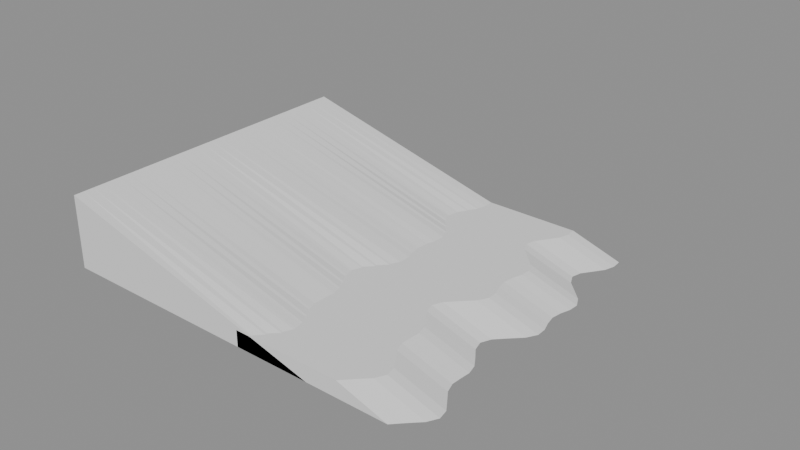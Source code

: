 # Source: curl.blend  (saved by Blender 5.3.31; exported with 4.5.12 LTS)
import bpy
from mathutils import Matrix  # noqa: F401  (used for matrix-valued properties, if any)

bpy.ops.wm.read_factory_settings(use_empty=True)
scene = bpy.context.scene
scene.name = 'Scene'

# ---- meshes
me_cube = bpy.data.meshes.new('Cube')
me_cube.from_pydata([(-10.0, -6.0, -2.5), (-10.0, -6.0, 2.5), (-10.0, 6.0, -2.5), (-10.0, 6.0, 2.5), (10.0, -6.0, -2.5), (10.0, -6.0, 2.5), (10.0, 6.0, -2.5), (10.0, 6.0, 2.5)], [], [(0, 1, 3, 2), (2, 3, 7, 6), (6, 7, 5, 4), (4, 5, 1, 0), (2, 6, 4, 0), (7, 3, 1, 5)])
_uv = me_cube.uv_layers.new(name='UVMap')
_uv.uv.foreach_set('vector', [0.375, 0.0, 0.625, 0.0, 0.625, 0.25, 0.375, 0.25, 0.375, 0.25, 0.625, 0.25, 0.625, 0.5, 0.375, 0.5, 0.375, 0.5, 0.625, 0.5, 0.625, 0.75, 0.375, 0.75, 0.375, 0.75, 0.625, 0.75, 0.625, 1.0, 0.375, 1.0, 0.125, 0.5, 0.375, 0.5, 0.375, 0.75, 0.125, 0.75, 0.625, 0.5, 0.875, 0.5, 0.875, 0.75, 0.625, 0.75])
me_cube.update()
me_beach = bpy.data.meshes.new('Beach')
me_beach.from_pydata([(1.219, -7.0, -0.2), (-11.0, -7.0, 3.0), (-11.0, -7.0, -0.2), (1.638, -6.562, -0.2), (-11.0, -6.562, 3.0), (-11.0, -6.562, -0.2), (2.077, -6.125, -0.2), (-11.0, -6.125, 3.0), (-11.0, -6.125, -0.2), (2.305, -5.688, -0.2), (-11.0, -5.688, 3.0), (-11.0, -5.688, -0.2), (2.219, -5.25, -0.2), (-11.0, -5.25, 3.0), (-11.0, -5.25, -0.2), (1.917, -4.812, -0.2), (-11.0, -4.812, 3.0), (-11.0, -4.812, -0.2), (1.61, -4.375, -0.2), (-11.0, -4.375, 3.0), (-11.0, -4.375, -0.2), (1.465, -3.938, -0.2), (-11.0, -3.938, 3.0), (-11.0, -3.938, -0.2), (1.485, -3.5, -0.2), (-11.0, -3.5, 3.0), (-11.0, -3.5, -0.2), (1.519, -3.062, -0.2), (-11.0, -3.062, 3.0), (-11.0, -3.062, -0.2), (1.408, -2.625, -0.2), (-11.0, -2.625, 3.0), (-11.0, -2.625, -0.2), (1.124, -2.188, -0.2), (-11.0, -2.188, 3.0), (-11.0, -2.188, -0.2), (0.8151, -1.75, -0.2), (-11.0, -1.75, 3.0), (-11.0, -1.75, -0.2), (0.6963, -1.312, -0.2), (-11.0, -1.312, 3.0), (-11.0, -1.312, -0.2), (0.8874, -0.875, -0.2), (-11.0, -0.875, 3.0), (-11.0, -0.875, -0.2), (1.313, -0.4375, -0.2), (-11.0, -0.4375, 3.0), (-11.0, -0.4375, -0.2), (1.752, 0.0, -0.2), (-11.0, 0.0, 3.0), (-11.0, 0.0, -0.2), (1.993, 0.4375, -0.2), (-11.0, 0.4375, 3.0), (-11.0, 0.4375, -0.2), (1.98, 0.875, -0.2), (-11.0, 0.875, 3.0), (-11.0, 0.875, -0.2), (1.836, 1.312, -0.2), (-11.0, 1.312, 3.0), (-11.0, 1.312, -0.2), (1.75, 1.75, -0.2), (-11.0, 1.75, 3.0), (-11.0, 1.75, -0.2), (1.816, 2.188, -0.2), (-11.0, 2.188, 3.0), (-11.0, 2.188, -0.2), (1.955, 2.625, -0.2), (-11.0, 2.625, 3.0), (-11.0, 2.625, -0.2), (1.98, 3.062, -0.2), (-11.0, 3.062, 3.0), (-11.0, 3.062, -0.2), (1.759, 3.5, -0.2), (-11.0, 3.5, 3.0), (-11.0, 3.5, -0.2), (1.331, 3.938, -0.2), (-11.0, 3.938, 3.0), (-11.0, 3.938, -0.2), (0.8998, 4.375, -0.2), (-11.0, 4.375, 3.0), (-11.0, 4.375, -0.2), (0.6913, 4.812, -0.2), (-11.0, 4.812, 3.0), (-11.0, 4.812, -0.2), (0.7955, 5.25, -0.2), (-11.0, 5.25, 3.0), (-11.0, 5.25, -0.2), (1.105, 5.688, -0.2), (-11.0, 5.688, 3.0), (-11.0, 5.688, -0.2), (1.406, 6.125, -0.2), (-11.0, 6.125, 3.0), (-11.0, 6.125, -0.2), (1.537, 6.562, -0.2), (-11.0, 6.562, 3.0), (-11.0, 6.562, -0.2), (1.512, 7.0, -0.2), (-11.0, 7.0, 3.0), (-11.0, 7.0, -0.2)], [], [(0, 3, 4, 1), (1, 4, 5, 2), (2, 5, 3, 0), (3, 6, 7, 4), (4, 7, 8, 5), (5, 8, 6, 3), (6, 9, 10, 7), (7, 10, 11, 8), (8, 11, 9, 6), (9, 12, 13, 10), (10, 13, 14, 11), (11, 14, 12, 9), (12, 15, 16, 13), (13, 16, 17, 14), (14, 17, 15, 12), (15, 18, 19, 16), (16, 19, 20, 17), (17, 20, 18, 15), (18, 21, 22, 19), (19, 22, 23, 20), (20, 23, 21, 18), (21, 24, 25, 22), (22, 25, 26, 23), (23, 26, 24, 21), (24, 27, 28, 25), (25, 28, 29, 26), (26, 29, 27, 24), (27, 30, 31, 28), (28, 31, 32, 29), (29, 32, 30, 27), (30, 33, 34, 31), (31, 34, 35, 32), (32, 35, 33, 30), (33, 36, 37, 34), (34, 37, 38, 35), (35, 38, 36, 33), (36, 39, 40, 37), (37, 40, 41, 38), (38, 41, 39, 36), (39, 42, 43, 40), (40, 43, 44, 41), (41, 44, 42, 39), (42, 45, 46, 43), (43, 46, 47, 44), (44, 47, 45, 42), (45, 48, 49, 46), (46, 49, 50, 47), (47, 50, 48, 45), (48, 51, 52, 49), (49, 52, 53, 50), (50, 53, 51, 48), (51, 54, 55, 52), (52, 55, 56, 53), (53, 56, 54, 51), (54, 57, 58, 55), (55, 58, 59, 56), (56, 59, 57, 54), (57, 60, 61, 58), (58, 61, 62, 59), (59, 62, 60, 57), (60, 63, 64, 61), (61, 64, 65, 62), (62, 65, 63, 60), (63, 66, 67, 64), (64, 67, 68, 65), (65, 68, 66, 63), (66, 69, 70, 67), (67, 70, 71, 68), (68, 71, 69, 66), (69, 72, 73, 70), (70, 73, 74, 71), (71, 74, 72, 69), (72, 75, 76, 73), (73, 76, 77, 74), (74, 77, 75, 72), (75, 78, 79, 76), (76, 79, 80, 77), (77, 80, 78, 75), (78, 81, 82, 79), (79, 82, 83, 80), (80, 83, 81, 78), (81, 84, 85, 82), (82, 85, 86, 83), (83, 86, 84, 81), (84, 87, 88, 85), (85, 88, 89, 86), (86, 89, 87, 84), (87, 90, 91, 88), (88, 91, 92, 89), (89, 92, 90, 87), (90, 93, 94, 91), (91, 94, 95, 92), (92, 95, 93, 90), (93, 96, 97, 94), (94, 97, 98, 95), (95, 98, 96, 93), (0, 1, 2), (98, 97, 96)])
me_beach.update()
me_bar = bpy.data.meshes.new('Bar')
me_bar.from_pydata([(4.819, -7.0, -0.2), (2.619, -7.0, 0.5), (-2.115, -7.0, 0.5), (-2.115, -7.0, -0.2), (5.238, -6.562, -0.2), (3.038, -6.562, 0.5), (-1.696, -6.562, 0.5), (-1.696, -6.562, -0.2), (5.677, -6.125, -0.2), (3.477, -6.125, 0.5), (-1.257, -6.125, 0.5), (-1.257, -6.125, -0.2), (5.905, -5.688, -0.2), (3.705, -5.688, 0.5), (-1.03, -5.688, 0.5), (-1.03, -5.688, -0.2), (5.819, -5.25, -0.2), (3.619, -5.25, 0.5), (-1.115, -5.25, 0.5), (-1.115, -5.25, -0.2), (5.517, -4.812, -0.2), (3.317, -4.812, 0.5), (-1.418, -4.812, 0.5), (-1.418, -4.812, -0.2), (5.21, -4.375, -0.2), (3.01, -4.375, 0.5), (-1.725, -4.375, 0.5), (-1.725, -4.375, -0.2), (5.065, -3.938, -0.2), (2.865, -3.938, 0.5), (-1.869, -3.938, 0.5), (-1.869, -3.938, -0.2), (5.085, -3.5, -0.2), (2.885, -3.5, 0.5), (-1.85, -3.5, 0.5), (-1.85, -3.5, -0.2), (5.119, -3.062, -0.2), (2.919, -3.062, 0.5), (-1.815, -3.062, 0.5), (-1.815, -3.062, -0.2), (5.008, -2.625, -0.2), (2.808, -2.625, 0.5), (-1.927, -2.625, 0.5), (-1.927, -2.625, -0.2), (4.724, -2.188, -0.2), (2.524, -2.188, 0.5), (-2.21, -2.188, 0.5), (-2.21, -2.188, -0.2), (4.415, -1.75, -0.2), (2.215, -1.75, 0.5), (-2.519, -1.75, 0.5), (-2.519, -1.75, -0.2), (4.296, -1.312, -0.2), (2.096, -1.312, 0.5), (-2.638, -1.312, 0.5), (-2.638, -1.312, -0.2), (4.487, -0.875, -0.2), (2.287, -0.875, 0.5), (-2.447, -0.875, 0.5), (-2.447, -0.875, -0.2), (4.913, -0.4375, -0.2), (2.713, -0.4375, 0.5), (-2.021, -0.4375, 0.5), (-2.021, -0.4375, -0.2), (5.352, 0.0, -0.2), (3.152, 0.0, 0.5), (-1.582, 0.0, 0.5), (-1.582, 0.0, -0.2), (5.593, 0.4375, -0.2), (3.393, 0.4375, 0.5), (-1.341, 0.4375, 0.5), (-1.341, 0.4375, -0.2), (5.58, 0.875, -0.2), (3.38, 0.875, 0.5), (-1.355, 0.875, 0.5), (-1.355, 0.875, -0.2), (5.436, 1.312, -0.2), (3.236, 1.312, 0.5), (-1.499, 1.312, 0.5), (-1.499, 1.312, -0.2), (5.35, 1.75, -0.2), (3.15, 1.75, 0.5), (-1.584, 1.75, 0.5), (-1.584, 1.75, -0.2), (5.416, 2.188, -0.2), (3.216, 2.188, 0.5), (-1.518, 2.188, 0.5), (-1.518, 2.188, -0.2), (5.555, 2.625, -0.2), (3.355, 2.625, 0.5), (-1.38, 2.625, 0.5), (-1.38, 2.625, -0.2), (5.58, 3.062, -0.2), (3.38, 3.062, 0.5), (-1.354, 3.062, 0.5), (-1.354, 3.062, -0.2), (5.359, 3.5, -0.2), (3.159, 3.5, 0.5), (-1.575, 3.5, 0.5), (-1.575, 3.5, -0.2), (4.931, 3.938, -0.2), (2.731, 3.938, 0.5), (-2.003, 3.938, 0.5), (-2.003, 3.938, -0.2), (4.5, 4.375, -0.2), (2.3, 4.375, 0.5), (-2.435, 4.375, 0.5), (-2.435, 4.375, -0.2), (4.291, 4.812, -0.2), (2.091, 4.812, 0.5), (-2.643, 4.812, 0.5), (-2.643, 4.812, -0.2), (4.395, 5.25, -0.2), (2.195, 5.25, 0.5), (-2.539, 5.25, 0.5), (-2.539, 5.25, -0.2), (4.705, 5.688, -0.2), (2.505, 5.688, 0.5), (-2.229, 5.688, 0.5), (-2.229, 5.688, -0.2), (5.006, 6.125, -0.2), (2.806, 6.125, 0.5), (-1.929, 6.125, 0.5), (-1.929, 6.125, -0.2), (5.137, 6.562, -0.2), (2.937, 6.562, 0.5), (-1.797, 6.562, 0.5), (-1.797, 6.562, -0.2), (5.112, 7.0, -0.2), (2.912, 7.0, 0.5), (-1.823, 7.0, 0.5), (-1.823, 7.0, -0.2)], [], [(0, 4, 5, 1), (1, 5, 6, 2), (2, 6, 7, 3), (3, 7, 4, 0), (4, 8, 9, 5), (5, 9, 10, 6), (6, 10, 11, 7), (7, 11, 8, 4), (8, 12, 13, 9), (9, 13, 14, 10), (10, 14, 15, 11), (11, 15, 12, 8), (12, 16, 17, 13), (13, 17, 18, 14), (14, 18, 19, 15), (15, 19, 16, 12), (16, 20, 21, 17), (17, 21, 22, 18), (18, 22, 23, 19), (19, 23, 20, 16), (20, 24, 25, 21), (21, 25, 26, 22), (22, 26, 27, 23), (23, 27, 24, 20), (24, 28, 29, 25), (25, 29, 30, 26), (26, 30, 31, 27), (27, 31, 28, 24), (28, 32, 33, 29), (29, 33, 34, 30), (30, 34, 35, 31), (31, 35, 32, 28), (32, 36, 37, 33), (33, 37, 38, 34), (34, 38, 39, 35), (35, 39, 36, 32), (36, 40, 41, 37), (37, 41, 42, 38), (38, 42, 43, 39), (39, 43, 40, 36), (40, 44, 45, 41), (41, 45, 46, 42), (42, 46, 47, 43), (43, 47, 44, 40), (44, 48, 49, 45), (45, 49, 50, 46), (46, 50, 51, 47), (47, 51, 48, 44), (48, 52, 53, 49), (49, 53, 54, 50), (50, 54, 55, 51), (51, 55, 52, 48), (52, 56, 57, 53), (53, 57, 58, 54), (54, 58, 59, 55), (55, 59, 56, 52), (56, 60, 61, 57), (57, 61, 62, 58), (58, 62, 63, 59), (59, 63, 60, 56), (60, 64, 65, 61), (61, 65, 66, 62), (62, 66, 67, 63), (63, 67, 64, 60), (64, 68, 69, 65), (65, 69, 70, 66), (66, 70, 71, 67), (67, 71, 68, 64), (68, 72, 73, 69), (69, 73, 74, 70), (70, 74, 75, 71), (71, 75, 72, 68), (72, 76, 77, 73), (73, 77, 78, 74), (74, 78, 79, 75), (75, 79, 76, 72), (76, 80, 81, 77), (77, 81, 82, 78), (78, 82, 83, 79), (79, 83, 80, 76), (80, 84, 85, 81), (81, 85, 86, 82), (82, 86, 87, 83), (83, 87, 84, 80), (84, 88, 89, 85), (85, 89, 90, 86), (86, 90, 91, 87), (87, 91, 88, 84), (88, 92, 93, 89), (89, 93, 94, 90), (90, 94, 95, 91), (91, 95, 92, 88), (92, 96, 97, 93), (93, 97, 98, 94), (94, 98, 99, 95), (95, 99, 96, 92), (96, 100, 101, 97), (97, 101, 102, 98), (98, 102, 103, 99), (99, 103, 100, 96), (100, 104, 105, 101), (101, 105, 106, 102), (102, 106, 107, 103), (103, 107, 104, 100), (104, 108, 109, 105), (105, 109, 110, 106), (106, 110, 111, 107), (107, 111, 108, 104), (108, 112, 113, 109), (109, 113, 114, 110), (110, 114, 115, 111), (111, 115, 112, 108), (112, 116, 117, 113), (113, 117, 118, 114), (114, 118, 119, 115), (115, 119, 116, 112), (116, 120, 121, 117), (117, 121, 122, 118), (118, 122, 123, 119), (119, 123, 120, 116), (120, 124, 125, 121), (121, 125, 126, 122), (122, 126, 127, 123), (123, 127, 124, 120), (124, 128, 129, 125), (125, 129, 130, 126), (126, 130, 131, 127), (127, 131, 128, 124), (0, 1, 2, 3), (131, 130, 129, 128)])
me_bar.update()
me_cube_001 = bpy.data.meshes.new('Cube.001')
me_cube_001.from_pydata([(9.95, -5.95, -0.49), (9.95, -5.95, 0.49), (9.95, 5.95, -0.49), (9.95, 5.95, 0.49), (-3.367, 5.95, 0.49), (-2.821, -5.95, 0.49), (3.705, -5.688, -0.01), (3.619, -5.25, -0.01), (3.317, -4.812, -0.01), (3.01, -4.375, -0.01), (2.865, -3.938, -0.01), (2.885, -3.5, -0.01), (2.919, -3.062, -0.01), (2.808, -2.625, -0.01), (2.524, -2.188, -0.01), (2.215, -1.75, -0.01), (2.096, -1.312, -0.01), (2.287, -0.875, -0.01), (2.713, -0.4375, -0.01), (-3.693, 4.812, 0.49), (-3.693, 4.977, 0.49), (-3.69, -1.312, 0.49), (-3.616, -1.75, 0.49), (3.152, 0.0, -0.01), (-3.616, -1.586, 0.49), (-3.69, -1.148, 0.49), (-3.628, 5.25, 0.49), (-3.628, 5.414, 0.49), (3.393, 0.4375, -0.01), (-3.422, -2.023, 0.49), (-3.304, -0.4375, 0.49), (-3.57, -0.875, 0.49), (3.38, 0.875, -0.01), (-3.57, -0.7109, 0.49), (-3.304, -0.2734, 0.49), (-3.434, 5.852, 0.49), (-3.434, 5.688, 0.49), (3.236, 1.312, -0.01), (-3.563, 4.375, 0.49), (-3.563, 4.539, 0.49), (-2.99, 2.188, 0.49), (-2.99, 2.352, 0.49), (-3.031, 1.914, 0.49), (3.15, 1.75, -0.01), (-3.025, 3.5, 0.49), (-3.293, 3.938, 0.49), (-3.025, 3.664, 0.49), (-3.293, 4.102, 0.49), (3.216, 2.188, -0.01), (-2.879, 0.6016, 0.49), (-2.879, 0.4375, 0.49), (-2.888, 1.039, 0.49), (3.355, 2.625, -0.01), (-2.887, 3.227, 0.49), (-2.887, 3.062, 0.49), (-2.888, 0.875, 0.49), (-2.978, 1.312, 0.49), (3.38, 3.062, -0.01), (-2.978, 1.477, 0.49), (-2.903, 2.625, 0.49), (-2.903, 2.789, 0.49), (-3.03, 0.1641, 0.49), (-3.03, 0.0, 0.49), (3.159, 3.5, -0.01), (-3.031, 1.75, 0.49), (-3.245, -2.625, 0.49), (-3.245, -2.461, 0.49), (-3.422, -2.188, 0.49), (2.731, 3.938, -0.01), (-3.176, -3.062, 0.49), (-3.197, -3.336, 0.49), (-3.197, -3.5, 0.49), (-3.209, -3.938, 0.49), (2.3, 4.375, -0.01), (-3.209, -3.773, 0.49), (-3.176, -2.898, 0.49), (-2.927, -4.812, 0.49), (2.091, 4.812, -0.01), (-3.119, -4.375, 0.49), (-2.927, -4.648, 0.49), (-3.119, -4.211, 0.49), (-2.684, -5.523, 0.49), (2.195, 5.25, -0.01), (-2.684, -5.688, 0.49), (-2.738, -5.086, 0.49), (-2.738, -5.25, 0.49), (2.505, 5.688, -0.01), (-1.428, 5.95, -0.01), (4.194, 5.95, -0.49), (2.685, 5.95, -0.01), (5.077, -5.95, -0.49), (3.568, -5.95, -0.01), (-0.7421, -5.95, -0.01), (4.428, -3.062, -0.49), (4.374, -3.938, -0.49), (4.393, -3.5, -0.49), (4.033, -2.188, -0.49), (4.316, -2.625, -0.49), (4.518, -4.375, -0.49), (5.213, -5.688, -0.49), (5.128, -5.25, -0.49), (4.825, -4.812, -0.49), (3.6, 4.812, -0.49), (3.704, 5.25, -0.49), (4.014, 5.688, -0.49), (3.808, 4.375, -0.49), (3.605, -1.312, -0.49), (3.724, -1.75, -0.49), (3.796, -0.875, -0.49), (4.661, 0.0, -0.49), (4.222, -0.4375, -0.49), (4.24, 3.938, -0.49), (4.725, 2.188, -0.49), (4.863, 2.625, -0.49), (4.888, 0.875, -0.49), (4.902, 0.4375, -0.49), (4.889, 3.062, -0.49), (4.744, 1.312, -0.49), (4.668, 3.5, -0.49), (4.659, 1.75, -0.49), (-0.6056, -5.688, -0.01), (-0.6723, -5.25, -0.01), (-0.6056, -5.607, -0.01), (-0.9089, -4.812, -0.01), (-0.8162, -4.946, -0.01), (-0.6723, -5.17, -0.01), (-1.149, -4.375, -0.01), (-1.055, -4.509, -0.01), (-0.9089, -4.732, -0.01), (-1.262, -3.938, -0.01), (-1.217, -4.071, -0.01), (-1.149, -4.295, -0.01), (-1.262, -3.922, -0.01), (-1.256, -3.708, -0.01), (-1.246, -3.5, -0.01), (-1.246, -3.485, -0.01), (-1.236, -3.27, -0.01), (-1.22, -3.062, -0.01), (-1.307, -2.625, -0.01), (-1.272, -2.759, -0.01), (-1.22, -2.982, -0.01), (-1.528, -2.188, -0.01), (-1.441, -2.321, -0.01), (-1.307, -2.545, -0.01), (-1.769, -1.75, -0.01), (-1.675, -1.884, -0.01), (-1.528, -2.107, -0.01), (-1.862, -1.312, -0.01), (-1.826, -1.446, -0.01), (-1.769, -1.67, -0.01), (-1.862, -1.297, -0.01), (-1.804, -1.083, -0.01), (-1.713, -0.875, -0.01), (-1.713, -0.8597, -0.01), (-1.583, -0.6454, -0.01), (-1.38, -0.4375, -0.01), (-1.38, -0.4222, -0.01), (-1.246, -0.2079, -0.01), (-1.037, 0.0, -0.01), (-1.037, 0.01535, -0.01), (-0.9635, 0.2296, -0.01), (-0.8492, 0.4375, -0.01), (-0.8597, 0.875, -0.01), (-0.8492, 0.5179, -0.01), (-0.972, 1.312, -0.01), (-0.928, 1.179, -0.01), (-0.8597, 0.9554, -0.01), (-1.039, 1.75, -0.01), (-0.972, 1.393, -0.01), (-1.039, 1.765, -0.01), (-1.019, 1.98, -0.01), (-0.9874, 2.188, -0.01), (-0.9874, 2.203, -0.01), (-0.945, 2.417, -0.01), (-0.8792, 2.625, -0.01), (-0.8792, 2.64, -0.01), (-0.8713, 2.855, -0.01), (-0.8591, 3.062, -0.01), (-1.032, 3.5, -0.01), (-0.9642, 3.366, -0.01), (-0.8591, 3.143, -0.01), (-1.366, 3.938, -0.01), (-1.235, 3.804, -0.01), (-1.032, 3.58, -0.01), (-1.703, 4.375, -0.01), (-1.571, 4.241, -0.01), (-1.366, 4.018, -0.01), (-1.866, 4.812, -0.01), (-1.802, 4.679, -0.01), (-1.703, 4.455, -0.01), (-1.866, 4.828, -0.01), (-1.834, 5.042, -0.01), (-1.785, 5.25, -0.01), (-1.785, 5.265, -0.01), (-1.69, 5.48, -0.01), (-1.543, 5.688, -0.01), (-1.51, 5.831, -0.01), (-1.543, 5.703, -0.01)], [], [(4, 3, 2, 88, 89, 87), (2, 3, 1, 0), (90, 0, 1, 5, 92, 91), (105, 102, 103, 104, 88, 2, 0, 90, 99, 100, 101, 98, 94, 95, 93, 97, 96, 107, 106, 108, 110, 109, 115, 114, 117, 119, 112, 113, 116, 118, 111), (51, 55, 49, 50, 61, 62, 34, 30, 33, 31, 25, 21, 24, 22, 29, 67, 66, 65, 75, 69, 70, 71, 74, 72, 80, 78, 79, 76, 84, 85, 81, 83, 5, 1, 3, 4, 35, 36, 27, 26, 20, 19, 39, 38, 47, 45, 46, 44, 53, 54, 60, 59, 41, 40, 42, 64, 58, 56), (83, 120, 92, 5), (120, 83, 81, 85, 121, 122), (121, 85, 84, 76, 123, 124, 125), (123, 76, 79, 78, 126, 127, 128), (126, 78, 80, 72, 129, 130, 131), (72, 74, 71, 134, 133, 132, 129), (71, 70, 69, 137, 136, 135, 134), (137, 69, 75, 65, 138, 139, 140), (138, 65, 66, 67, 141, 142, 143), (141, 67, 29, 22, 144, 145, 146), (144, 22, 24, 21, 147, 148, 149), (21, 25, 31, 152, 151, 150, 147), (31, 33, 30, 155, 154, 153, 152), (30, 34, 62, 158, 157, 156, 155), (62, 61, 50, 161, 160, 159, 158), (161, 50, 49, 55, 162, 163), (162, 55, 51, 56, 164, 165, 166), (164, 56, 58, 64, 167, 168), (64, 42, 40, 171, 170, 169, 167), (40, 41, 59, 174, 173, 172, 171), (59, 60, 54, 177, 176, 175, 174), (177, 54, 53, 44, 178, 179, 180), (178, 44, 46, 45, 181, 182, 183), (181, 45, 47, 38, 184, 185, 186), (184, 38, 39, 19, 187, 188, 189), (19, 20, 26, 192, 191, 190, 187), (26, 27, 36, 195, 194, 193, 192), (36, 35, 4, 87, 196, 197, 195), (91, 6, 99, 90), (92, 120, 6, 91), (99, 6, 7, 100), (121, 7, 6, 120, 122), (100, 7, 8, 101), (123, 8, 7, 121, 125, 124), (101, 8, 9, 98), (126, 9, 8, 123, 128, 127), (98, 9, 10, 94), (129, 10, 9, 126, 131, 130), (94, 10, 11, 95), (11, 10, 129, 132, 133, 134), (95, 11, 12, 93), (137, 12, 11, 134, 135, 136), (93, 12, 13, 97), (138, 13, 12, 137, 140, 139), (97, 13, 14, 96), (141, 14, 13, 138, 143, 142), (96, 14, 15, 107), (144, 15, 14, 141, 146, 145), (107, 15, 16, 106), (147, 16, 15, 144, 149, 148), (17, 108, 106, 16), (152, 17, 16, 147, 150, 151), (18, 110, 108, 17), (155, 18, 17, 152, 153, 154), (23, 109, 110, 18), (158, 23, 18, 155, 156, 157), (28, 115, 109, 23), (161, 28, 23, 158, 159, 160), (115, 28, 32, 114), (162, 32, 28, 161, 163), (114, 32, 37, 117), (164, 37, 32, 162, 166, 165), (117, 37, 43, 119), (167, 43, 37, 164, 168), (48, 112, 119, 43), (171, 48, 43, 167, 169, 170), (52, 113, 112, 48), (174, 52, 48, 171, 172, 173), (113, 52, 57, 116), (177, 57, 52, 174, 175, 176), (116, 57, 63, 118), (178, 63, 57, 177, 180, 179), (118, 63, 68, 111), (181, 68, 63, 178, 183, 182), (111, 68, 73, 105), (184, 73, 68, 181, 186, 185), (105, 73, 77, 102), (187, 77, 73, 184, 189, 188), (82, 103, 102, 77), (192, 82, 77, 187, 190, 191), (86, 104, 103, 82), (195, 86, 82, 192, 193, 194), (88, 104, 86, 89), (87, 89, 86, 195, 197, 196)])
_uv = me_cube_001.uv_layers.new(name='UVMap')
_uv.uv.foreach_set('vector', [0.625, 0.3327, 0.625, 0.5, 0.375, 0.5, 0.375, 0.4277, 0.4974, 0.4087, 0.4974, 0.3571, 0.375, 0.5, 0.625, 0.5, 0.625, 0.75, 0.375, 0.75, 0.375, 0.8112, 0.375, 0.75, 0.625, 0.75, 0.625, 0.9104, 0.4974, 0.8843, 0.4974, 0.8302, 0.2978, 0.5331, 0.2952, 0.5239, 0.2965, 0.5147, 0.3004, 0.5055, 0.3027, 0.5, 0.375, 0.5, 0.375, 0.75, 0.3138, 0.75, 0.3155, 0.7445, 0.3144, 0.7353, 0.3106, 0.7261, 0.3068, 0.7169, 0.3049, 0.7077, 0.3052, 0.6985, 0.3056, 0.6893, 0.3042, 0.6801, 0.3007, 0.671, 0.2968, 0.6618, 0.2953, 0.6526, 0.2977, 0.6434, 0.303, 0.6342, 0.3086, 0.625, 0.3116, 0.6158, 0.3114, 0.6066, 0.3096, 0.5974, 0.3085, 0.5882, 0.3094, 0.579, 0.3111, 0.5699, 0.3114, 0.5607, 0.3086, 0.5515, 0.3033, 0.5423, 0.7863, 0.6032, 0.7863, 0.6066, 0.7862, 0.6124, 0.7862, 0.6158, 0.7881, 0.6216, 0.7881, 0.625, 0.7915, 0.6307, 0.7915, 0.6342, 0.7949, 0.6399, 0.7949, 0.6434, 0.7964, 0.6491, 0.7964, 0.6526, 0.7954, 0.6583, 0.7954, 0.6618, 0.793, 0.6675, 0.793, 0.671, 0.7908, 0.6767, 0.7908, 0.6801, 0.7899, 0.6859, 0.7899, 0.6893, 0.7902, 0.6951, 0.7902, 0.6985, 0.7903, 0.7043, 0.7903, 0.7077, 0.7892, 0.7135, 0.7892, 0.7169, 0.7868, 0.7227, 0.7868, 0.7261, 0.7844, 0.7318, 0.7844, 0.7353, 0.7837, 0.741, 0.7837, 0.7445, 0.7854, 0.75, 0.625, 0.75, 0.625, 0.5, 0.7923, 0.5, 0.7931, 0.5021, 0.7931, 0.5055, 0.7956, 0.5113, 0.7956, 0.5147, 0.7964, 0.5205, 0.7964, 0.5239, 0.7948, 0.5296, 0.7948, 0.5331, 0.7914, 0.5388, 0.7914, 0.5423, 0.788, 0.548, 0.788, 0.5515, 0.7863, 0.5572, 0.7863, 0.5607, 0.7865, 0.5664, 0.7865, 0.5699, 0.7876, 0.5756, 0.7876, 0.579, 0.7881, 0.5848, 0.7881, 0.5882, 0.7874, 0.594, 0.7874, 0.5974, 0.0, 0.0, 0.0, 0.0, 0.0, 0.0, 0.0, 0.0, 0.0, 0.0, 0.0, 0.0, 0.0, 0.0, 0.0, 0.0, 0.0, 0.0, 0.0, 0.0, 0.0, 0.0, 0.0, 0.0, 0.0, 0.0, 0.0, 0.0, 0.0, 0.0, 0.0, 0.0, 0.0, 0.0, 0.0, 0.0, 0.0, 0.0, 0.0, 0.0, 0.0, 0.0, 0.0, 0.0, 0.0, 0.0, 0.0, 0.0, 0.0, 0.0, 0.0, 0.0, 0.0, 0.0, 0.0, 0.0, 0.0, 0.0, 0.0, 0.0, 0.0, 0.0, 0.0, 0.0, 0.0, 0.0, 0.0, 0.0, 0.0, 0.0, 0.0, 0.0, 0.0, 0.0, 0.0, 0.0, 0.0, 0.0, 0.0, 0.0, 0.0, 0.0, 0.0, 0.0, 0.0, 0.0, 0.0, 0.0, 0.0, 0.0, 0.0, 0.0, 0.0, 0.0, 0.0, 0.0, 0.0, 0.0, 0.0, 0.0, 0.0, 0.0, 0.0, 0.0, 0.0, 0.0, 0.0, 0.0, 0.0, 0.0, 0.0, 0.0, 0.0, 0.0, 0.0, 0.0, 0.0, 0.0, 0.0, 0.0, 0.0, 0.0, 0.0, 0.0, 0.0, 0.0, 0.0, 0.0, 0.0, 0.0, 0.0, 0.0, 0.0, 0.0, 0.0, 0.0, 0.0, 0.0, 0.0, 0.0, 0.0, 0.0, 0.0, 0.0, 0.0, 0.0, 0.0, 0.0, 0.0, 0.0, 0.0, 0.0, 0.0, 0.0, 0.0, 0.0, 0.0, 0.0, 0.0, 0.0, 0.0, 0.0, 0.0, 0.0, 0.0, 0.0, 0.0, 0.0, 0.0, 0.0, 0.0, 0.0, 0.0, 0.0, 0.0, 0.0, 0.0, 0.0, 0.0, 0.0, 0.0, 0.0, 0.0, 0.0, 0.0, 0.0, 0.0, 0.0, 0.0, 0.0, 0.0, 0.0, 0.0, 0.0, 0.0, 0.0, 0.0, 0.0, 0.0, 0.0, 0.0, 0.0, 0.0, 0.0, 0.0, 0.0, 0.0, 0.0, 0.0, 0.0, 0.0, 0.0, 0.0, 0.0, 0.0, 0.0, 0.0, 0.0, 0.0, 0.0, 0.0, 0.0, 0.0, 0.0, 0.0, 0.0, 0.0, 0.0, 0.0, 0.0, 0.0, 0.0, 0.0, 0.0, 0.0, 0.0, 0.0, 0.0, 0.0, 0.0, 0.0, 0.0, 0.0, 0.0, 0.0, 0.0, 0.0, 0.0, 0.0, 0.0, 0.0, 0.0, 0.0, 0.0, 0.0, 0.0, 0.0, 0.0, 0.0, 0.0, 0.0, 0.0, 0.0, 0.0, 0.0, 0.0, 0.0, 0.0, 0.0, 0.0, 0.0, 0.0, 0.0, 0.0, 0.0, 0.0, 0.0, 0.0, 0.0, 0.0, 0.0, 0.0, 0.0, 0.0, 0.0, 0.0, 0.0, 0.0, 0.0, 0.0, 0.0, 0.0, 0.0, 0.0, 0.0, 0.0, 0.0, 0.0, 0.0, 0.0, 0.0, 0.0, 0.0, 0.0, 0.0, 0.0, 0.0, 0.0, 0.0, 0.0, 0.0, 0.0, 0.0, 0.0, 0.0, 0.0, 0.0, 0.0, 0.0, 0.0, 0.0, 0.0, 0.0, 0.0, 0.0, 0.0, 0.0, 0.0, 0.0, 0.0, 0.0, 0.0, 0.0, 0.0, 0.0, 0.0, 0.0, 0.0, 0.0, 0.0, 0.0, 0.0, 0.0, 0.0, 0.0, 0.0, 0.0, 0.0, 0.0, 0.0, 0.0, 0.0, 0.0, 0.0, 0.0, 0.0, 0.0, 0.0, 0.0, 0.0, 0.0, 0.0, 0.0, 0.0, 0.0, 0.0, 0.0, 0.0, 0.0, 0.0, 0.0, 0.0, 0.0, 0.0, 0.0, 0.0, 0.0, 0.0, 0.0, 0.0, 0.0, 0.0, 0.0, 0.0, 0.0, 0.0, 0.0, 0.0, 0.0, 0.0, 0.0, 0.0, 0.0, 0.0, 0.0, 0.0, 0.0, 0.0, 0.0, 0.0, 0.0, 0.0, 0.0, 0.0, 0.0, 0.0, 0.0, 0.0, 0.0, 0.0, 0.0, 0.0, 0.0, 0.0, 0.0, 0.0, 0.0, 0.0, 0.0, 0.0, 0.0, 0.0, 0.0, 0.0, 0.0, 0.0, 0.0, 0.0, 0.0, 0.0, 0.0, 0.0, 0.0, 0.0, 0.0, 0.0, 0.0, 0.0, 0.0, 0.0, 0.0, 0.0, 0.0, 0.0, 0.0, 0.0, 0.0, 0.0, 0.0, 0.0, 0.0, 0.0, 0.0, 0.0, 0.0, 0.0, 0.0, 0.0, 0.0, 0.0, 0.0, 0.0, 0.0, 0.0, 0.0, 0.0, 0.0, 0.0, 0.0, 0.0, 0.0, 0.0, 0.0, 0.0, 0.0, 0.0, 0.0, 0.0, 0.0, 0.0, 0.0, 0.0, 0.0, 0.0, 0.0, 0.0, 0.0, 0.0, 0.0, 0.0, 0.0, 0.0, 0.0, 0.0, 0.0, 0.0, 0.0, 0.0, 0.0, 0.0, 0.0, 0.0, 0.0, 0.0, 0.0, 0.0, 0.0, 0.0, 0.0, 0.0, 0.0, 0.0, 0.0, 0.0, 0.0, 0.0, 0.0, 0.0, 0.0, 0.0, 0.0, 0.0, 0.0, 0.0, 0.0, 0.0, 0.0, 0.0, 0.0, 0.0, 0.0, 0.0, 0.0, 0.0, 0.0, 0.0, 0.0, 0.0, 0.0, 0.0, 0.0, 0.0, 0.0, 0.0, 0.0, 0.0, 0.0, 0.0, 0.0, 0.0, 0.0, 0.0, 0.0, 0.0, 0.0, 0.0, 0.0, 0.0, 0.0, 0.0, 0.0, 0.0, 0.0, 0.0, 0.0, 0.0, 0.0, 0.0, 0.0, 0.0, 0.0, 0.0, 0.0, 0.0, 0.0, 0.0, 0.0, 0.0, 0.0, 0.0, 0.0, 0.0, 0.0, 0.0, 0.0, 0.0, 0.0, 0.0, 0.0, 0.0, 0.0, 0.0, 0.0, 0.0, 0.0, 0.0, 0.0, 0.0, 0.0, 0.0, 0.0, 0.0, 0.0, 0.0, 0.0, 0.0, 0.0, 0.0, 0.0, 0.0, 0.0, 0.0, 0.0, 0.0, 0.0, 0.0, 0.0, 0.0, 0.0, 0.0, 0.0, 0.0, 0.0, 0.0, 0.0, 0.0, 0.0, 0.0, 0.0, 0.0, 0.0, 0.0, 0.0, 0.0, 0.0, 0.0, 0.0, 0.0, 0.0, 0.0, 0.0, 0.0, 0.0, 0.0, 0.0, 0.0, 0.0, 0.0, 0.0, 0.0, 0.0, 0.0, 0.0, 0.0, 0.0, 0.0, 0.0, 0.0, 0.0, 0.0, 0.0, 0.0, 0.0, 0.0, 0.0, 0.0, 0.0, 0.0, 0.0, 0.0, 0.0, 0.0, 0.0, 0.0, 0.0, 0.0, 0.0, 0.0, 0.0, 0.0, 0.0, 0.0, 0.0, 0.0, 0.0, 0.0, 0.0, 0.0, 0.0, 0.0, 0.0, 0.0, 0.0, 0.0, 0.0, 0.0, 0.0, 0.0, 0.0, 0.0, 0.0, 0.0, 0.0, 0.0, 0.0, 0.0, 0.0, 0.0, 0.0, 0.0, 0.0, 0.0, 0.0, 0.0, 0.0, 0.0, 0.0, 0.0, 0.0, 0.0, 0.0, 0.0, 0.0, 0.0, 0.0, 0.0, 0.0, 0.0, 0.0, 0.0, 0.0, 0.0, 0.0, 0.0, 0.0, 0.0, 0.0, 0.0, 0.0, 0.0, 0.0, 0.0, 0.0, 0.0, 0.0, 0.0, 0.0, 0.0, 0.0, 0.0, 0.0, 0.0, 0.0, 0.0, 0.0, 0.0, 0.0, 0.0, 0.0, 0.0, 0.0, 0.0, 0.0, 0.0, 0.0, 0.0, 0.0, 0.0, 0.0, 0.0, 0.0, 0.0, 0.0, 0.0, 0.0, 0.0, 0.0, 0.0, 0.0, 0.0, 0.0, 0.0, 0.0, 0.0, 0.0, 0.0, 0.0, 0.0, 0.0, 0.0, 0.0, 0.0, 0.0, 0.0, 0.0, 0.0, 0.0, 0.0, 0.0, 0.0, 0.0, 0.0, 0.0, 0.0, 0.0, 0.0, 0.0, 0.0, 0.0, 0.0, 0.0, 0.0, 0.0, 0.0, 0.0, 0.0, 0.0, 0.0, 0.0, 0.0, 0.0, 0.0, 0.0, 0.0, 0.0, 0.0, 0.0, 0.0, 0.0, 0.0, 0.0, 0.0, 0.0, 0.0, 0.0, 0.0, 0.0, 0.0, 0.0, 0.0, 0.0, 0.0, 0.0, 0.0, 0.0, 0.0, 0.0, 0.0, 0.0, 0.0, 0.0, 0.0, 0.0, 0.0, 0.0, 0.0, 0.0, 0.0, 0.0, 0.0, 0.0, 0.0, 0.0, 0.0, 0.0, 0.0, 0.0, 0.0, 0.0, 0.0, 0.0, 0.0, 0.0, 0.0, 0.0, 0.0, 0.0, 0.0, 0.0, 0.0, 0.0, 0.0, 0.0, 0.0, 0.0, 0.0, 0.0, 0.0, 0.0, 0.0, 0.0, 0.0, 0.0, 0.0, 0.0, 0.0, 0.0, 0.0, 0.0, 0.0, 0.0, 0.0, 0.0, 0.0, 0.0, 0.0, 0.0, 0.0, 0.0, 0.0, 0.0, 0.0, 0.0, 0.0, 0.0, 0.0, 0.0, 0.0, 0.0, 0.0, 0.0, 0.0, 0.0, 0.0, 0.0, 0.0, 0.0, 0.0, 0.0, 0.0])
me_cube_001.materials.append(None)
me_cube_001.update()
me_cube_002 = bpy.data.meshes.new('Cube.002')
me_cube_002.from_pydata([(-1.325, -1.475, -0.25), (-1.325, -1.475, 0.25), (-1.325, 1.475, -0.25), (-1.325, 1.475, 0.25), (1.325, -1.475, -0.25), (1.325, -1.475, 0.25), (1.325, 1.475, -0.25), (1.325, 1.475, 0.25)], [], [(0, 1, 3, 2), (2, 3, 7, 6), (6, 7, 5, 4), (4, 5, 1, 0), (2, 6, 4, 0), (7, 3, 1, 5)])
_uv = me_cube_002.uv_layers.new(name='UVMap')
_uv.uv.foreach_set('vector', [0.375, 0.0, 0.625, 0.0, 0.625, 0.25, 0.375, 0.25, 0.375, 0.25, 0.625, 0.25, 0.625, 0.5, 0.375, 0.5, 0.375, 0.5, 0.625, 0.5, 0.625, 0.75, 0.375, 0.75, 0.375, 0.75, 0.625, 0.75, 0.625, 1.0, 0.375, 1.0, 0.125, 0.5, 0.375, 0.5, 0.375, 0.75, 0.125, 0.75, 0.625, 0.5, 0.875, 0.5, 0.875, 0.75, 0.625, 0.75])
me_cube_002.update()
me_cube_003 = bpy.data.meshes.new('Cube.003')
me_cube_003.from_pydata([(-1.475, -1.475, -0.35), (-1.475, -1.475, 0.35), (-1.475, 1.475, -0.35), (-1.475, 1.475, 0.35), (1.475, -1.475, -0.35), (1.475, -1.475, 0.35), (1.475, 1.475, -0.35), (1.475, 1.475, 0.35)], [], [(0, 1, 3, 2), (2, 3, 7, 6), (6, 7, 5, 4), (4, 5, 1, 0), (2, 6, 4, 0), (7, 3, 1, 5)])
_uv = me_cube_003.uv_layers.new(name='UVMap')
_uv.uv.foreach_set('vector', [0.375, 0.0, 0.625, 0.0, 0.625, 0.25, 0.375, 0.25, 0.375, 0.25, 0.625, 0.25, 0.625, 0.5, 0.375, 0.5, 0.375, 0.5, 0.625, 0.5, 0.625, 0.75, 0.375, 0.75, 0.375, 0.75, 0.625, 0.75, 0.625, 1.0, 0.375, 1.0, 0.125, 0.5, 0.375, 0.5, 0.375, 0.75, 0.125, 0.75, 0.625, 0.5, 0.875, 0.5, 0.875, 0.75, 0.625, 0.75])
me_cube_003.update()
me_cube_004 = bpy.data.meshes.new('Cube.004')
me_cube_004.from_pydata([(-1.525, -1.5, -0.25), (-1.525, -1.5, 0.25), (-1.525, 1.5, -0.25), (-1.525, 1.5, 0.25), (1.525, -1.5, -0.25), (1.525, -1.5, 0.25), (1.525, 1.5, -0.25), (1.525, 1.5, 0.25)], [], [(0, 1, 3, 2), (2, 3, 7, 6), (6, 7, 5, 4), (4, 5, 1, 0), (2, 6, 4, 0), (7, 3, 1, 5)])
_uv = me_cube_004.uv_layers.new(name='UVMap')
_uv.uv.foreach_set('vector', [0.375, 0.0, 0.625, 0.0, 0.625, 0.25, 0.375, 0.25, 0.375, 0.25, 0.625, 0.25, 0.625, 0.5, 0.375, 0.5, 0.375, 0.5, 0.625, 0.5, 0.625, 0.75, 0.375, 0.75, 0.375, 0.75, 0.625, 0.75, 0.625, 1.0, 0.375, 1.0, 0.125, 0.5, 0.375, 0.5, 0.375, 0.75, 0.125, 0.75, 0.625, 0.5, 0.875, 0.5, 0.875, 0.75, 0.625, 0.75])
me_cube_004.update()
me_cube_005 = bpy.data.meshes.new('Cube.005')
me_cube_005.from_pydata([(-1.675, -1.5, -0.44), (-1.675, -1.5, 0.44), (-1.675, 1.5, -0.44), (-1.675, 1.5, 0.44), (1.675, -1.5, -0.44), (1.675, -1.5, 0.44), (1.675, 1.5, -0.44), (1.675, 1.5, 0.44)], [], [(0, 1, 3, 2), (2, 3, 7, 6), (6, 7, 5, 4), (4, 5, 1, 0), (2, 6, 4, 0), (7, 3, 1, 5)])
_uv = me_cube_005.uv_layers.new(name='UVMap')
_uv.uv.foreach_set('vector', [0.375, 0.0, 0.625, 0.0, 0.625, 0.25, 0.375, 0.25, 0.375, 0.25, 0.625, 0.25, 0.625, 0.5, 0.375, 0.5, 0.375, 0.5, 0.625, 0.5, 0.625, 0.75, 0.375, 0.75, 0.375, 0.75, 0.625, 0.75, 0.625, 1.0, 0.375, 1.0, 0.125, 0.5, 0.375, 0.5, 0.375, 0.75, 0.125, 0.75, 0.625, 0.5, 0.875, 0.5, 0.875, 0.75, 0.625, 0.75])
me_cube_005.update()
me_cube_006 = bpy.data.meshes.new('Cube.006')
me_cube_006.from_pydata([(-1.375, -1.5, -0.25), (-1.375, -1.5, 0.25), (-1.375, 1.5, -0.25), (-1.375, 1.5, 0.25), (1.375, -1.5, -0.25), (1.375, -1.5, 0.25), (1.375, 1.5, -0.25), (1.375, 1.5, 0.25)], [], [(0, 1, 3, 2), (2, 3, 7, 6), (6, 7, 5, 4), (4, 5, 1, 0), (2, 6, 4, 0), (7, 3, 1, 5)])
_uv = me_cube_006.uv_layers.new(name='UVMap')
_uv.uv.foreach_set('vector', [0.375, 0.0, 0.625, 0.0, 0.625, 0.25, 0.375, 0.25, 0.375, 0.25, 0.625, 0.25, 0.625, 0.5, 0.375, 0.5, 0.375, 0.5, 0.625, 0.5, 0.625, 0.75, 0.375, 0.75, 0.375, 0.75, 0.625, 0.75, 0.625, 1.0, 0.375, 1.0, 0.125, 0.5, 0.375, 0.5, 0.375, 0.75, 0.125, 0.75, 0.625, 0.5, 0.875, 0.5, 0.875, 0.75, 0.625, 0.75])
me_cube_006.update()
me_cube_007 = bpy.data.meshes.new('Cube.007')
me_cube_007.from_pydata([(-1.525, -1.5, -0.375), (-1.525, -1.5, 0.375), (-1.525, 1.5, -0.375), (-1.525, 1.5, 0.375), (1.525, -1.5, -0.375), (1.525, -1.5, 0.375), (1.525, 1.5, -0.375), (1.525, 1.5, 0.375)], [], [(0, 1, 3, 2), (2, 3, 7, 6), (6, 7, 5, 4), (4, 5, 1, 0), (2, 6, 4, 0), (7, 3, 1, 5)])
_uv = me_cube_007.uv_layers.new(name='UVMap')
_uv.uv.foreach_set('vector', [0.375, 0.0, 0.625, 0.0, 0.625, 0.25, 0.375, 0.25, 0.375, 0.25, 0.625, 0.25, 0.625, 0.5, 0.375, 0.5, 0.375, 0.5, 0.625, 0.5, 0.625, 0.75, 0.375, 0.75, 0.375, 0.75, 0.625, 0.75, 0.625, 1.0, 0.375, 1.0, 0.125, 0.5, 0.375, 0.5, 0.375, 0.75, 0.125, 0.75, 0.625, 0.5, 0.875, 0.5, 0.875, 0.75, 0.625, 0.75])
me_cube_007.update()
me_cube_008 = bpy.data.meshes.new('Cube.008')
me_cube_008.from_pydata([(-1.175, -1.475, -0.25), (-1.175, -1.475, 0.25), (-1.175, 1.475, -0.25), (-1.175, 1.475, 0.25), (1.175, -1.475, -0.25), (1.175, -1.475, 0.25), (1.175, 1.475, -0.25), (1.175, 1.475, 0.25)], [], [(0, 1, 3, 2), (2, 3, 7, 6), (6, 7, 5, 4), (4, 5, 1, 0), (2, 6, 4, 0), (7, 3, 1, 5)])
_uv = me_cube_008.uv_layers.new(name='UVMap')
_uv.uv.foreach_set('vector', [0.375, 0.0, 0.625, 0.0, 0.625, 0.25, 0.375, 0.25, 0.375, 0.25, 0.625, 0.25, 0.625, 0.5, 0.375, 0.5, 0.375, 0.5, 0.625, 0.5, 0.625, 0.75, 0.375, 0.75, 0.375, 0.75, 0.625, 0.75, 0.625, 1.0, 0.375, 1.0, 0.125, 0.5, 0.375, 0.5, 0.375, 0.75, 0.125, 0.75, 0.625, 0.5, 0.875, 0.5, 0.875, 0.75, 0.625, 0.75])
me_cube_008.update()
me_cube_009 = bpy.data.meshes.new('Cube.009')
me_cube_009.from_pydata([(-1.325, -1.475, -0.31), (-1.325, -1.475, 0.31), (-1.325, 1.475, -0.31), (-1.325, 1.475, 0.31), (1.325, -1.475, -0.31), (1.325, -1.475, 0.31), (1.325, 1.475, -0.31), (1.325, 1.475, 0.31)], [], [(0, 1, 3, 2), (2, 3, 7, 6), (6, 7, 5, 4), (4, 5, 1, 0), (2, 6, 4, 0), (7, 3, 1, 5)])
_uv = me_cube_009.uv_layers.new(name='UVMap')
_uv.uv.foreach_set('vector', [0.375, 0.0, 0.625, 0.0, 0.625, 0.25, 0.375, 0.25, 0.375, 0.25, 0.625, 0.25, 0.625, 0.5, 0.375, 0.5, 0.375, 0.5, 0.625, 0.5, 0.625, 0.75, 0.375, 0.75, 0.375, 0.75, 0.625, 0.75, 0.625, 1.0, 0.375, 1.0, 0.125, 0.5, 0.375, 0.5, 0.375, 0.75, 0.125, 0.75, 0.625, 0.5, 0.875, 0.5, 0.875, 0.75, 0.625, 0.75])
me_cube_009.update()

# ---- objects
ob_domain = bpy.data.objects.new('Domain', me_cube)
ob_beach = bpy.data.objects.new('Beach', me_beach)
ob_bar = bpy.data.objects.new('Bar', me_bar)
ob_sea = bpy.data.objects.new('Sea', me_cube_001)
ob_surgelow0 = bpy.data.objects.new('SurgeLow0', me_cube_002)
ob_surgetop0 = bpy.data.objects.new('SurgeTop0', me_cube_003)
ob_surgelow1 = bpy.data.objects.new('SurgeLow1', me_cube_004)
ob_surgetop1 = bpy.data.objects.new('SurgeTop1', me_cube_005)
ob_surgelow2 = bpy.data.objects.new('SurgeLow2', me_cube_006)
ob_surgetop2 = bpy.data.objects.new('SurgeTop2', me_cube_007)
ob_surgelow3 = bpy.data.objects.new('SurgeLow3', me_cube_008)
ob_surgetop3 = bpy.data.objects.new('SurgeTop3', me_cube_009)

# ---- transforms, parenting, visibility, modifiers, constraints
ob_domain.location = (0.0, 0.0, 2.5)
ob_domain.display_type = 'SOLID'
_m = ob_domain.modifiers.new('Fluid', 'FLUID')
_m.fluid_type = 'DOMAIN'
_m = ob_domain.modifiers.new('Liquid Particle System', 'PARTICLE_SYSTEM')
_m = ob_domain.modifiers.new('Spray Particle System', 'PARTICLE_SYSTEM')
_m = ob_domain.modifiers.new('Foam Particle System', 'PARTICLE_SYSTEM')
_m = ob_domain.modifiers.new('Bubble Particle System', 'PARTICLE_SYSTEM')
ob_beach.location = (0.0, 0.0, 0.0)
_m = ob_beach.modifiers.new('Fluid', 'FLUID')
_m.fluid_type = 'EFFECTOR'
ob_bar.location = (0.0, 0.0, 0.0)
_m = ob_bar.modifiers.new('Fluid', 'FLUID')
_m.fluid_type = 'EFFECTOR'
ob_sea.location = (0.0, 0.0, 0.51)
ob_sea.hide_render = True
_m = ob_sea.modifiers.new('Fluid', 'FLUID')
_m.fluid_type = 'FLOW'
ob_surgelow0.location = (8.625, -4.475, 1.25)
ob_surgelow0.hide_render = True
_m = ob_surgelow0.modifiers.new('Fluid', 'FLUID')
_m.fluid_type = 'FLOW'
ob_surgetop0.location = (8.475, -4.475, 1.85)
ob_surgetop0.hide_render = True
_m = ob_surgetop0.modifiers.new('Fluid', 'FLUID')
_m.fluid_type = 'FLOW'
ob_surgelow1.location = (8.425, -1.5, 1.25)
ob_surgelow1.hide_render = True
_m = ob_surgelow1.modifiers.new('Fluid', 'FLUID')
_m.fluid_type = 'FLOW'
ob_surgetop1.location = (8.275, -1.5, 1.94)
ob_surgetop1.hide_render = True
_m = ob_surgetop1.modifiers.new('Fluid', 'FLUID')
_m.fluid_type = 'FLOW'
ob_surgelow2.location = (8.575, 1.5, 1.25)
ob_surgelow2.hide_render = True
_m = ob_surgelow2.modifiers.new('Fluid', 'FLUID')
_m.fluid_type = 'FLOW'
ob_surgetop2.location = (8.425, 1.5, 1.875)
ob_surgetop2.hide_render = True
_m = ob_surgetop2.modifiers.new('Fluid', 'FLUID')
_m.fluid_type = 'FLOW'
ob_surgelow3.location = (8.775, 4.475, 1.25)
ob_surgelow3.hide_render = True
_m = ob_surgelow3.modifiers.new('Fluid', 'FLUID')
_m.fluid_type = 'FLOW'
ob_surgetop3.location = (8.625, 4.475, 1.81)
ob_surgetop3.hide_render = True
_m = ob_surgetop3.modifiers.new('Fluid', 'FLUID')
_m.fluid_type = 'FLOW'

# ---- collection membership
scene.collection.objects.link(ob_domain)
scene.collection.objects.link(ob_beach)
scene.collection.objects.link(ob_bar)
scene.collection.objects.link(ob_sea)
scene.collection.objects.link(ob_surgelow0)
scene.collection.objects.link(ob_surgetop0)
scene.collection.objects.link(ob_surgelow1)
scene.collection.objects.link(ob_surgetop1)
scene.collection.objects.link(ob_surgelow2)
scene.collection.objects.link(ob_surgetop2)
scene.collection.objects.link(ob_surgelow3)
scene.collection.objects.link(ob_surgetop3)

# ---- scene / render settings (as saved in the file)
scene.frame_start = 1; scene.frame_end = 120; scene.frame_set(1)
scene.render.engine = 'BLENDER_EEVEE_NEXT'
scene.render.bake_bias = 0.0
scene.render.bake_samples = 0
scene.render.compositor_device = 'GPU'
scene.eevee.use_volume_custom_range = False
scene.eevee.fast_gi_thickness_near = 0.1
scene.eevee.fast_gi_thickness_far = 0.0
scene.eevee.ray_tracing_options.screen_trace_thickness = 0.1
bpy.context.view_layer.update()

# ---- added for rendering (the .blend has no active camera and no usable light): camera, sun + grey world if the file has none
cam_auto = bpy.data.cameras.new('AutoCamera')
cam_auto.lens = 50.0
cam_auto.sensor_width = 36.0
cam_auto.clip_end = 1000.0
ob_auto_camera = bpy.data.objects.new('AutoCamera', cam_auto)
scene.collection.objects.link(ob_auto_camera)
ob_auto_camera.location = (23.3421, -28.6105, 21.4737)
ob_auto_camera.rotation_euler = (1.09748, -7.21219e-08, 0.694738)
scene.camera = ob_auto_camera
light_auto_sun = bpy.data.lights.new('AutoSun', 'SUN')
light_auto_sun.energy = 3.0
light_auto_sun.angle = 0.0523599
ob_auto_sun = bpy.data.objects.new('AutoSun', light_auto_sun)
scene.collection.objects.link(ob_auto_sun)
ob_auto_sun.rotation_euler = (0.872665, 0.174533, 0.523599)
if scene.world is None:
    world_auto = bpy.data.worlds.new('AutoWorld')
    world_auto.color = (0.3, 0.3, 0.3)
    scene.world = world_auto
bpy.context.view_layer.update()
